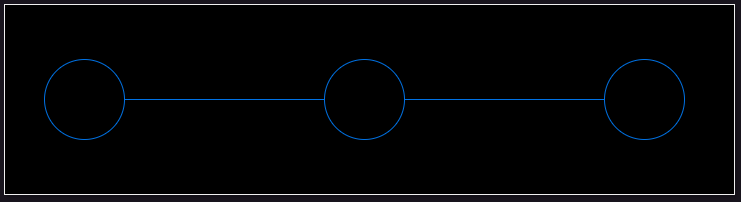

The diagram above was exported from draw.io. Its source (the exported page's mxGraphModel, read from the mxfile embedded in the PNG):
<mxGraphModel dx="1050" dy="621" grid="1" gridSize="10" guides="1" tooltips="1" connect="1" arrows="1" fold="1" page="1" pageScale="1" pageWidth="827" pageHeight="1169" math="0" shadow="0">
  <root>
    <mxCell id="0" />
    <mxCell id="1" parent="0" />
    <mxCell id="HOyd61FQJ3-tjOa_sAvu-6" value="" style="rounded=0;whiteSpace=wrap;html=1;shadow=1;fillColor=#000000;" vertex="1" parent="1">
      <mxGeometry x="70" y="195" width="730" height="190" as="geometry" />
    </mxCell>
    <mxCell id="HOyd61FQJ3-tjOa_sAvu-1" value="" style="ellipse;whiteSpace=wrap;html=1;aspect=fixed;strokeColor=#0071e3;fillColor=#000000;" vertex="1" parent="1">
      <mxGeometry x="110" y="250" width="80" height="80" as="geometry" />
    </mxCell>
    <mxCell id="HOyd61FQJ3-tjOa_sAvu-3" value="" style="ellipse;whiteSpace=wrap;html=1;aspect=fixed;strokeColor=#0071e3;fillColor=#000000;" vertex="1" parent="1">
      <mxGeometry x="670" y="250" width="80" height="80" as="geometry" />
    </mxCell>
    <mxCell id="HOyd61FQJ3-tjOa_sAvu-4" value="" style="endArrow=none;html=1;rounded=0;exitX=1;exitY=0.5;exitDx=0;exitDy=0;entryX=0;entryY=0.5;entryDx=0;entryDy=0;strokeColor=#0071E3;" edge="1" parent="1" source="HOyd61FQJ3-tjOa_sAvu-1" target="HOyd61FQJ3-tjOa_sAvu-3">
      <mxGeometry width="50" height="50" relative="1" as="geometry">
        <mxPoint x="390" y="350" as="sourcePoint" />
        <mxPoint x="440" y="300" as="targetPoint" />
      </mxGeometry>
    </mxCell>
    <mxCell id="HOyd61FQJ3-tjOa_sAvu-2" value="" style="ellipse;whiteSpace=wrap;html=1;aspect=fixed;strokeColor=#0071e3;fillColor=#000000;" vertex="1" parent="1">
      <mxGeometry x="390" y="250" width="80" height="80" as="geometry" />
    </mxCell>
  </root>
</mxGraphModel>